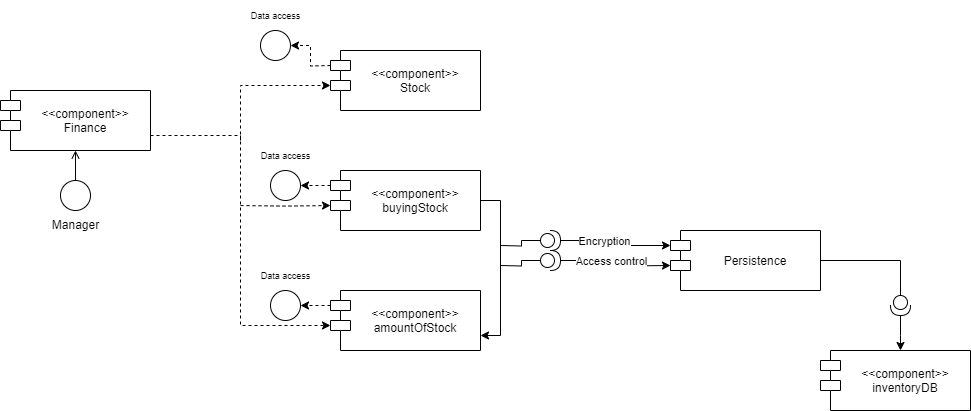

The diagram above was exported from draw.io. Its source (the exported page's mxGraphModel, read from the mxfile embedded in the PNG):
<mxGraphModel dx="874" dy="468" grid="1" gridSize="10" guides="1" tooltips="1" connect="1" arrows="1" fold="1" page="1" pageScale="1" pageWidth="850" pageHeight="1100" math="0" shadow="0">
  <root>
    <mxCell id="0" />
    <mxCell id="1" parent="0" />
    <mxCell id="g4TBFu642CuOUHY3i4kS-2" style="edgeStyle=orthogonalEdgeStyle;rounded=0;orthogonalLoop=1;jettySize=auto;html=1;exitX=1;exitY=0.75;exitDx=0;exitDy=0;entryX=0;entryY=0;entryDx=0;entryDy=35;entryPerimeter=0;dashed=1;" parent="1" source="g4TBFu642CuOUHY3i4kS-3" target="g4TBFu642CuOUHY3i4kS-8" edge="1">
      <mxGeometry relative="1" as="geometry" />
    </mxCell>
    <mxCell id="g4TBFu642CuOUHY3i4kS-3" value="&lt;&lt;component&gt;&gt;&#10;Finance" style="shape=module;align=left;spacingLeft=20;align=center;verticalAlign=middle;fillStyle=auto;horizontal=1;" parent="1" vertex="1">
      <mxGeometry x="120" y="270" width="150" height="60" as="geometry" />
    </mxCell>
    <mxCell id="g4TBFu642CuOUHY3i4kS-4" value="" style="ellipse;html=1;fillStyle=auto;" parent="1" vertex="1">
      <mxGeometry x="180" y="360" width="30" height="30" as="geometry" />
    </mxCell>
    <mxCell id="g4TBFu642CuOUHY3i4kS-5" value="" style="endArrow=open;html=1;rounded=0;align=center;verticalAlign=top;endFill=0;labelBackgroundColor=none;endSize=6;entryX=0.5;entryY=1;entryDx=0;entryDy=0;" parent="1" source="g4TBFu642CuOUHY3i4kS-4" target="g4TBFu642CuOUHY3i4kS-3" edge="1">
      <mxGeometry relative="1" as="geometry">
        <mxPoint x="180" y="290" as="targetPoint" />
      </mxGeometry>
    </mxCell>
    <mxCell id="g4TBFu642CuOUHY3i4kS-6" value="Manager" style="text;html=1;align=center;verticalAlign=middle;resizable=0;points=[];autosize=1;strokeColor=none;fillColor=none;" parent="1" vertex="1">
      <mxGeometry x="160" y="390" width="70" height="30" as="geometry" />
    </mxCell>
    <mxCell id="g4TBFu642CuOUHY3i4kS-7" style="edgeStyle=orthogonalEdgeStyle;rounded=0;orthogonalLoop=1;jettySize=auto;html=1;exitX=0;exitY=0;exitDx=0;exitDy=15;exitPerimeter=0;dashed=1;" parent="1" source="g4TBFu642CuOUHY3i4kS-8" edge="1">
      <mxGeometry relative="1" as="geometry">
        <mxPoint x="420" y="485.0526315789475" as="targetPoint" />
      </mxGeometry>
    </mxCell>
    <mxCell id="g4TBFu642CuOUHY3i4kS-8" value="&lt;&lt;component&gt;&gt;&#10;amountOfStock" style="shape=module;align=left;spacingLeft=20;align=center;verticalAlign=middle;fillStyle=auto;horizontal=1;" parent="1" vertex="1">
      <mxGeometry x="450" y="470" width="150" height="60" as="geometry" />
    </mxCell>
    <mxCell id="g4TBFu642CuOUHY3i4kS-10" style="edgeStyle=orthogonalEdgeStyle;rounded=0;orthogonalLoop=1;jettySize=auto;html=1;exitX=0;exitY=0;exitDx=0;exitDy=35;exitPerimeter=0;dashed=1;entryX=0;entryY=0;entryDx=0;entryDy=35;entryPerimeter=0;" parent="1" target="g4TBFu642CuOUHY3i4kS-11" edge="1">
      <mxGeometry relative="1" as="geometry">
        <mxPoint x="360" y="385.0526315789475" as="sourcePoint" />
      </mxGeometry>
    </mxCell>
    <mxCell id="g4TBFu642CuOUHY3i4kS-56" style="edgeStyle=orthogonalEdgeStyle;rounded=0;orthogonalLoop=1;jettySize=auto;html=1;entryX=1;entryY=0.75;entryDx=0;entryDy=0;exitX=1;exitY=0.5;exitDx=0;exitDy=0;" parent="1" source="g4TBFu642CuOUHY3i4kS-11" target="g4TBFu642CuOUHY3i4kS-8" edge="1">
      <mxGeometry relative="1" as="geometry" />
    </mxCell>
    <mxCell id="g4TBFu642CuOUHY3i4kS-11" value="&lt;&lt;component&gt;&gt;&#10;buyingStock" style="shape=module;align=left;spacingLeft=20;align=center;verticalAlign=middle;fillStyle=auto;horizontal=1;" parent="1" vertex="1">
      <mxGeometry x="450" y="350" width="150" height="60" as="geometry" />
    </mxCell>
    <mxCell id="g4TBFu642CuOUHY3i4kS-13" style="edgeStyle=orthogonalEdgeStyle;rounded=0;orthogonalLoop=1;jettySize=auto;html=1;dashed=1;entryX=0;entryY=0;entryDx=0;entryDy=35;entryPerimeter=0;" parent="1" target="g4TBFu642CuOUHY3i4kS-14" edge="1">
      <mxGeometry relative="1" as="geometry">
        <mxPoint x="360" y="320" as="sourcePoint" />
        <Array as="points">
          <mxPoint x="360" y="265" />
        </Array>
      </mxGeometry>
    </mxCell>
    <mxCell id="g4TBFu642CuOUHY3i4kS-14" value="&lt;&lt;component&gt;&gt;&#10;Stock" style="shape=module;align=left;spacingLeft=20;align=center;verticalAlign=middle;fillStyle=auto;horizontal=1;" parent="1" vertex="1">
      <mxGeometry x="450" y="230" width="150" height="60" as="geometry" />
    </mxCell>
    <mxCell id="g4TBFu642CuOUHY3i4kS-17" value="" style="ellipse;html=1;fillStyle=auto;" parent="1" vertex="1">
      <mxGeometry x="390" y="470" width="30" height="30" as="geometry" />
    </mxCell>
    <mxCell id="g4TBFu642CuOUHY3i4kS-18" style="edgeStyle=orthogonalEdgeStyle;rounded=0;orthogonalLoop=1;jettySize=auto;html=1;exitX=0;exitY=0;exitDx=0;exitDy=15;exitPerimeter=0;dashed=1;" parent="1" edge="1">
      <mxGeometry relative="1" as="geometry">
        <mxPoint x="420" y="365.0526315789475" as="targetPoint" />
        <mxPoint x="450" y="365" as="sourcePoint" />
      </mxGeometry>
    </mxCell>
    <mxCell id="g4TBFu642CuOUHY3i4kS-19" value="" style="ellipse;html=1;fillStyle=auto;" parent="1" vertex="1">
      <mxGeometry x="390" y="350" width="30" height="30" as="geometry" />
    </mxCell>
    <mxCell id="g4TBFu642CuOUHY3i4kS-20" style="edgeStyle=orthogonalEdgeStyle;rounded=0;orthogonalLoop=1;jettySize=auto;html=1;exitX=0;exitY=0;exitDx=0;exitDy=15;exitPerimeter=0;dashed=1;entryX=1;entryY=0.5;entryDx=0;entryDy=0;" parent="1" target="g4TBFu642CuOUHY3i4kS-21" edge="1">
      <mxGeometry relative="1" as="geometry">
        <mxPoint x="420" y="245.0526315789475" as="targetPoint" />
        <mxPoint x="450" y="245" as="sourcePoint" />
      </mxGeometry>
    </mxCell>
    <mxCell id="g4TBFu642CuOUHY3i4kS-21" value="" style="ellipse;html=1;fillStyle=auto;" parent="1" vertex="1">
      <mxGeometry x="380" y="210" width="30" height="30" as="geometry" />
    </mxCell>
    <mxCell id="g4TBFu642CuOUHY3i4kS-24" value="&lt;font style=&quot;font-size: 9px;&quot;&gt;Data access&lt;/font&gt;" style="text;html=1;align=center;verticalAlign=middle;resizable=0;points=[];autosize=1;strokeColor=none;fillColor=none;" parent="1" vertex="1">
      <mxGeometry x="370" y="440" width="70" height="30" as="geometry" />
    </mxCell>
    <mxCell id="g4TBFu642CuOUHY3i4kS-25" value="&lt;font style=&quot;font-size: 9px;&quot;&gt;Data access&lt;/font&gt;" style="text;html=1;align=center;verticalAlign=middle;resizable=0;points=[];autosize=1;strokeColor=none;fillColor=none;" parent="1" vertex="1">
      <mxGeometry x="370" y="320" width="70" height="30" as="geometry" />
    </mxCell>
    <mxCell id="g4TBFu642CuOUHY3i4kS-26" value="&lt;font style=&quot;font-size: 9px;&quot;&gt;Data access&lt;/font&gt;" style="text;html=1;align=center;verticalAlign=middle;resizable=0;points=[];autosize=1;strokeColor=none;fillColor=none;" parent="1" vertex="1">
      <mxGeometry x="360" y="180" width="70" height="30" as="geometry" />
    </mxCell>
    <mxCell id="g4TBFu642CuOUHY3i4kS-52" style="edgeStyle=orthogonalEdgeStyle;rounded=0;orthogonalLoop=1;jettySize=auto;html=1;startArrow=none;" parent="1" source="g4TBFu642CuOUHY3i4kS-54" edge="1">
      <mxGeometry relative="1" as="geometry">
        <mxPoint x="1019.9999999999998" y="530" as="targetPoint" />
      </mxGeometry>
    </mxCell>
    <mxCell id="g4TBFu642CuOUHY3i4kS-51" value="Persistence" style="shape=module;align=left;spacingLeft=20;align=center;verticalAlign=middle;fillStyle=auto;horizontal=1;" parent="1" vertex="1">
      <mxGeometry x="790" y="410" width="150" height="60" as="geometry" />
    </mxCell>
    <mxCell id="g4TBFu642CuOUHY3i4kS-53" value="&lt;&lt;component&gt;&gt;&#10;inventoryDB" style="shape=module;align=left;spacingLeft=20;align=center;verticalAlign=middle;fillStyle=auto;horizontal=1;" parent="1" vertex="1">
      <mxGeometry x="940" y="530" width="150" height="60" as="geometry" />
    </mxCell>
    <mxCell id="g4TBFu642CuOUHY3i4kS-55" value="" style="edgeStyle=orthogonalEdgeStyle;rounded=0;orthogonalLoop=1;jettySize=auto;html=1;endArrow=none;" parent="1" source="g4TBFu642CuOUHY3i4kS-51" target="g4TBFu642CuOUHY3i4kS-54" edge="1">
      <mxGeometry relative="1" as="geometry">
        <mxPoint x="1019.9999999999998" y="530" as="targetPoint" />
        <mxPoint x="939.9999999999998" y="440.0344827586208" as="sourcePoint" />
      </mxGeometry>
    </mxCell>
    <mxCell id="g4TBFu642CuOUHY3i4kS-54" value="" style="shape=providedRequiredInterface;html=1;verticalLabelPosition=bottom;sketch=0;fontSize=9;direction=south;" parent="1" vertex="1">
      <mxGeometry x="1010" y="475" width="20" height="20" as="geometry" />
    </mxCell>
    <mxCell id="g4TBFu642CuOUHY3i4kS-61" value="" style="edgeStyle=orthogonalEdgeStyle;rounded=0;orthogonalLoop=1;jettySize=auto;html=1;exitX=0;exitY=0;exitDx=0;exitDy=15;exitPerimeter=0;entryX=0;entryY=0.5;entryDx=0;entryDy=0;entryPerimeter=0;endArrow=none;" parent="1" target="g4TBFu642CuOUHY3i4kS-60" edge="1">
      <mxGeometry relative="1" as="geometry">
        <mxPoint x="790" y="425" as="targetPoint" />
        <mxPoint x="620" y="425" as="sourcePoint" />
      </mxGeometry>
    </mxCell>
    <mxCell id="g4TBFu642CuOUHY3i4kS-62" style="edgeStyle=orthogonalEdgeStyle;rounded=0;orthogonalLoop=1;jettySize=auto;html=1;entryX=0;entryY=0;entryDx=0;entryDy=15;entryPerimeter=0;" parent="1" source="g4TBFu642CuOUHY3i4kS-60" target="g4TBFu642CuOUHY3i4kS-51" edge="1">
      <mxGeometry relative="1" as="geometry" />
    </mxCell>
    <mxCell id="g4TBFu642CuOUHY3i4kS-64" value="Encryption" style="edgeLabel;html=1;align=center;verticalAlign=middle;resizable=0;points=[];" parent="g4TBFu642CuOUHY3i4kS-62" vertex="1" connectable="0">
      <mxGeometry x="-0.2518" relative="1" as="geometry">
        <mxPoint as="offset" />
      </mxGeometry>
    </mxCell>
    <mxCell id="g4TBFu642CuOUHY3i4kS-60" value="" style="shape=providedRequiredInterface;html=1;verticalLabelPosition=bottom;sketch=0;fontSize=9;direction=east;" parent="1" vertex="1">
      <mxGeometry x="660" y="410" width="20" height="20" as="geometry" />
    </mxCell>
    <mxCell id="g4TBFu642CuOUHY3i4kS-72" value="" style="edgeStyle=orthogonalEdgeStyle;rounded=0;orthogonalLoop=1;jettySize=auto;html=1;exitX=0;exitY=0;exitDx=0;exitDy=15;exitPerimeter=0;entryX=0;entryY=0.5;entryDx=0;entryDy=0;entryPerimeter=0;endArrow=none;" parent="1" target="g4TBFu642CuOUHY3i4kS-75" edge="1">
      <mxGeometry relative="1" as="geometry">
        <mxPoint x="790" y="445" as="targetPoint" />
        <mxPoint x="620" y="445" as="sourcePoint" />
      </mxGeometry>
    </mxCell>
    <mxCell id="g4TBFu642CuOUHY3i4kS-73" style="edgeStyle=orthogonalEdgeStyle;rounded=0;orthogonalLoop=1;jettySize=auto;html=1;entryX=0;entryY=0;entryDx=0;entryDy=15;entryPerimeter=0;" parent="1" source="g4TBFu642CuOUHY3i4kS-75" edge="1">
      <mxGeometry relative="1" as="geometry">
        <mxPoint x="790" y="445" as="targetPoint" />
      </mxGeometry>
    </mxCell>
    <mxCell id="g4TBFu642CuOUHY3i4kS-74" value="Access control" style="edgeLabel;html=1;align=center;verticalAlign=middle;resizable=0;points=[];" parent="g4TBFu642CuOUHY3i4kS-73" vertex="1" connectable="0">
      <mxGeometry x="-0.2518" relative="1" as="geometry">
        <mxPoint x="7" as="offset" />
      </mxGeometry>
    </mxCell>
    <mxCell id="g4TBFu642CuOUHY3i4kS-75" value="" style="shape=providedRequiredInterface;html=1;verticalLabelPosition=bottom;sketch=0;fontSize=9;direction=east;" parent="1" vertex="1">
      <mxGeometry x="660" y="430" width="20" height="20" as="geometry" />
    </mxCell>
  </root>
</mxGraphModel>